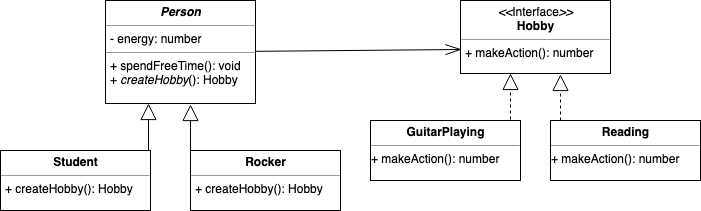

The diagram above was exported from draw.io. Its source (the exported page's mxGraphModel, read from the mxfile embedded in the PNG):
<mxGraphModel dx="918" dy="593" grid="1" gridSize="10" guides="1" tooltips="1" connect="1" arrows="1" fold="1" page="1" pageScale="1" pageWidth="850" pageHeight="1100" background="#ffffff" math="0" shadow="0">
  <root>
    <mxCell id="0" />
    <mxCell id="1" parent="0" />
    <mxCell id="2" value="&lt;p style=&quot;margin: 0px ; margin-top: 4px ; text-align: center&quot;&gt;&lt;i&gt;&amp;lt;&amp;lt;&lt;/i&gt;Interface&lt;i&gt;&amp;gt;&amp;gt;&lt;/i&gt;&lt;br&gt;&lt;b&gt;Hobby&lt;/b&gt;&lt;/p&gt;&lt;hr size=&quot;1&quot;&gt;&lt;p style=&quot;margin: 0px ; margin-left: 4px&quot;&gt;+ makeAction(): number&lt;br&gt;&lt;/p&gt;" style="verticalAlign=top;align=left;overflow=fill;fontSize=12;fontFamily=Helvetica;html=1;rounded=0;shadow=0;comic=0;labelBackgroundColor=none;strokeColor=#000000;strokeWidth=1;fillColor=#ffffff;" vertex="1" parent="1">
      <mxGeometry x="525" y="40" width="150" height="73" as="geometry" />
    </mxCell>
    <mxCell id="3" style="edgeStyle=none;rounded=0;orthogonalLoop=1;jettySize=auto;html=1;entryX=0.007;entryY=0.671;entryDx=0;entryDy=0;entryPerimeter=0;endArrow=openThin;endFill=0;endSize=14;strokeWidth=1;" edge="1" source="4" target="2" parent="1">
      <mxGeometry relative="1" as="geometry" />
    </mxCell>
    <mxCell id="4" value="&lt;p style=&quot;margin: 0px ; margin-top: 4px ; text-align: center&quot;&gt;&lt;i&gt;&lt;b&gt;Person&lt;/b&gt;&lt;/i&gt;&lt;/p&gt;&lt;hr size=&quot;1&quot;&gt;&lt;p style=&quot;margin: 0px ; margin-left: 4px&quot;&gt;- energy: number&lt;br&gt;&lt;/p&gt;&lt;hr size=&quot;1&quot;&gt;&lt;p style=&quot;margin: 0px ; margin-left: 4px&quot;&gt;+ spendFreeTime(): void&lt;br&gt;+ &lt;i&gt;createHobby&lt;/i&gt;(): Hobby&lt;/p&gt;" style="verticalAlign=top;align=left;overflow=fill;fontSize=12;fontFamily=Helvetica;html=1;rounded=0;shadow=0;comic=0;labelBackgroundColor=none;strokeColor=#000000;strokeWidth=1;fillColor=#ffffff;" vertex="1" parent="1">
      <mxGeometry x="170" y="40" width="150" height="103" as="geometry" />
    </mxCell>
    <mxCell id="5" value="&lt;p style=&quot;margin: 0px ; margin-top: 4px ; text-align: center&quot;&gt;&lt;b&gt;Reading&lt;/b&gt;&lt;/p&gt;&lt;hr size=&quot;1&quot;&gt;&lt;p style=&quot;margin: 0px ; margin-left: 4px&quot;&gt;&lt;/p&gt;+ makeAction(): number&lt;br&gt;" style="verticalAlign=top;align=left;overflow=fill;fontSize=12;fontFamily=Helvetica;html=1;rounded=0;shadow=0;comic=0;labelBackgroundColor=none;strokeColor=#000000;strokeWidth=1;fillColor=#ffffff;" vertex="1" parent="1">
      <mxGeometry x="615" y="160" width="150" height="60" as="geometry" />
    </mxCell>
    <mxCell id="6" value="&lt;p style=&quot;margin: 0px ; margin-top: 4px ; text-align: center&quot;&gt;&lt;b&gt;GuitarPlaying&lt;/b&gt;&lt;/p&gt;&lt;hr size=&quot;1&quot;&gt;&lt;p style=&quot;margin: 0px ; margin-left: 4px&quot;&gt;&lt;/p&gt;+ makeAction(): number&lt;br&gt;" style="verticalAlign=top;align=left;overflow=fill;fontSize=12;fontFamily=Helvetica;html=1;rounded=0;shadow=0;comic=0;labelBackgroundColor=none;strokeColor=#000000;strokeWidth=1;fillColor=#ffffff;" vertex="1" parent="1">
      <mxGeometry x="435" y="160" width="150" height="60" as="geometry" />
    </mxCell>
    <mxCell id="7" style="edgeStyle=elbowEdgeStyle;rounded=0;orthogonalLoop=1;jettySize=auto;html=1;endArrow=block;endFill=0;entryX=0.667;entryY=1.01;entryDx=0;entryDy=0;entryPerimeter=0;endSize=14;" edge="1" source="8" parent="1">
      <mxGeometry relative="1" as="geometry">
        <mxPoint x="255" y="144" as="targetPoint" />
      </mxGeometry>
    </mxCell>
    <mxCell id="8" value="&lt;p style=&quot;margin: 0px ; margin-top: 4px ; text-align: center&quot;&gt;&lt;b&gt;Rocker&lt;/b&gt;&lt;/p&gt;&lt;hr size=&quot;1&quot;&gt;&lt;p style=&quot;margin: 0px ; margin-left: 4px&quot;&gt;&lt;/p&gt;&lt;p style=&quot;margin: 0px ; margin-left: 4px&quot;&gt;+ createHobby(): Hobby&lt;/p&gt;" style="verticalAlign=top;align=left;overflow=fill;fontSize=12;fontFamily=Helvetica;html=1;rounded=0;shadow=0;comic=0;labelBackgroundColor=none;strokeColor=#000000;strokeWidth=1;fillColor=#ffffff;" vertex="1" parent="1">
      <mxGeometry x="255" y="190" width="150" height="60" as="geometry" />
    </mxCell>
    <mxCell id="9" style="edgeStyle=elbowEdgeStyle;rounded=0;orthogonalLoop=1;jettySize=auto;html=1;endArrow=block;endFill=0;entryX=0.387;entryY=1;entryDx=0;entryDy=0;entryPerimeter=0;strokeWidth=1;endSize=14;" edge="1" source="10" parent="1">
      <mxGeometry relative="1" as="geometry">
        <mxPoint x="213" y="143" as="targetPoint" />
      </mxGeometry>
    </mxCell>
    <mxCell id="10" value="&lt;p style=&quot;margin: 0px ; margin-top: 4px ; text-align: center&quot;&gt;&lt;b&gt;Student&lt;/b&gt;&lt;/p&gt;&lt;hr size=&quot;1&quot;&gt;&lt;p style=&quot;margin: 0px ; margin-left: 4px&quot;&gt;&lt;/p&gt;&lt;p style=&quot;margin: 0px ; margin-left: 4px&quot;&gt;+ createHobby(): Hobby&lt;/p&gt;" style="verticalAlign=top;align=left;overflow=fill;fontSize=12;fontFamily=Helvetica;html=1;rounded=0;shadow=0;comic=0;labelBackgroundColor=none;strokeColor=#000000;strokeWidth=1;fillColor=#ffffff;" vertex="1" parent="1">
      <mxGeometry x="65" y="190" width="150" height="60" as="geometry" />
    </mxCell>
    <mxCell id="11" style="edgeStyle=elbowEdgeStyle;rounded=0;orthogonalLoop=1;jettySize=auto;html=1;endArrow=block;endFill=0;entryX=0.667;entryY=1.01;entryDx=0;entryDy=0;entryPerimeter=0;endSize=14;dashed=1;" edge="1" parent="1">
      <mxGeometry relative="1" as="geometry">
        <mxPoint x="575" y="159" as="sourcePoint" />
        <mxPoint x="575" y="113" as="targetPoint" />
      </mxGeometry>
    </mxCell>
    <mxCell id="12" style="edgeStyle=elbowEdgeStyle;rounded=0;orthogonalLoop=1;jettySize=auto;html=1;endArrow=block;endFill=0;entryX=0.667;entryY=1.01;entryDx=0;entryDy=0;entryPerimeter=0;endSize=14;dashed=1;" edge="1" parent="1">
      <mxGeometry relative="1" as="geometry">
        <mxPoint x="625" y="160" as="sourcePoint" />
        <mxPoint x="625" y="114" as="targetPoint" />
      </mxGeometry>
    </mxCell>
  </root>
</mxGraphModel>